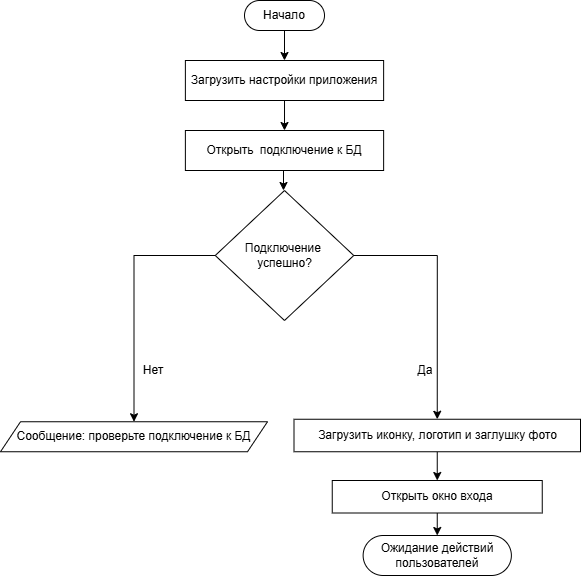

The diagram above was exported from draw.io. Its source (the exported page's mxGraphModel, read from the mxfile embedded in the PNG):
<mxGraphModel dx="1281" dy="722" grid="1" gridSize="10" guides="1" tooltips="1" connect="1" arrows="1" fold="1" page="1" pageScale="1" pageWidth="827" pageHeight="1169" math="0" shadow="0">
  <root>
    <mxCell id="0" />
    <mxCell id="1" parent="0" />
    <mxCell id="zcv4YzC20aJ-QCqTEub_-67" edge="1" parent="1" source="zcv4YzC20aJ-QCqTEub_-4" style="edgeStyle=orthogonalEdgeStyle;rounded=0;orthogonalLoop=1;jettySize=auto;html=1;exitX=0.5;exitY=1;exitDx=0;exitDy=0;entryX=0.5;entryY=0;entryDx=0;entryDy=0;" target="zcv4YzC20aJ-QCqTEub_-66">
      <mxGeometry relative="1" as="geometry" />
    </mxCell>
    <mxCell id="zcv4YzC20aJ-QCqTEub_-4" parent="1" style="rounded=1;whiteSpace=wrap;html=1;arcSize=50;" value="Начало" vertex="1">
      <mxGeometry height="30" width="80" x="374" y="10" as="geometry" />
    </mxCell>
    <mxCell id="zcv4YzC20aJ-QCqTEub_-7" parent="1" style="text;html=1;whiteSpace=wrap;strokeColor=none;fillColor=#FFFFFF;align=center;verticalAlign=middle;rounded=0;" value="Нет" vertex="1">
      <mxGeometry height="20" width="26" x="270" y="370" as="geometry" />
    </mxCell>
    <mxCell id="zcv4YzC20aJ-QCqTEub_-8" parent="1" style="shape=parallelogram;perimeter=parallelogramPerimeter;whiteSpace=wrap;html=1;fixedSize=1;" value="Сообщение: проверьте подключение к БД" vertex="1">
      <mxGeometry height="30" width="267" x="130" y="431.25" as="geometry" />
    </mxCell>
    <mxCell id="zcv4YzC20aJ-QCqTEub_-56" edge="1" parent="1" source="zcv4YzC20aJ-QCqTEub_-10" style="edgeStyle=orthogonalEdgeStyle;rounded=0;orthogonalLoop=1;jettySize=auto;html=1;exitX=0.5;exitY=1;exitDx=0;exitDy=0;entryX=0.5;entryY=0;entryDx=0;entryDy=0;" target="zcv4YzC20aJ-QCqTEub_-47">
      <mxGeometry relative="1" as="geometry" />
    </mxCell>
    <mxCell id="zcv4YzC20aJ-QCqTEub_-10" parent="1" style="rounded=0;whiteSpace=wrap;html=1;" value="Загрузить иконку, логотип и заглушку фото" vertex="1">
      <mxGeometry height="32.5" width="286.5" x="423.5" y="428.75" as="geometry" />
    </mxCell>
    <mxCell id="zcv4YzC20aJ-QCqTEub_-36" parent="1" style="text;html=1;whiteSpace=wrap;strokeColor=none;fillColor=#FFFFFF;align=center;verticalAlign=middle;rounded=0;" value="Да" vertex="1">
      <mxGeometry height="20" width="26" x="542" y="370" as="geometry" />
    </mxCell>
    <mxCell id="zcv4YzC20aJ-QCqTEub_-53" edge="1" parent="1" source="zcv4YzC20aJ-QCqTEub_-39" style="edgeStyle=orthogonalEdgeStyle;rounded=0;orthogonalLoop=1;jettySize=auto;html=1;exitX=0;exitY=0.5;exitDx=0;exitDy=0;entryX=0.5;entryY=0;entryDx=0;entryDy=0;" target="zcv4YzC20aJ-QCqTEub_-8">
      <mxGeometry relative="1" as="geometry" />
    </mxCell>
    <mxCell id="zcv4YzC20aJ-QCqTEub_-54" edge="1" parent="1" source="zcv4YzC20aJ-QCqTEub_-39" style="edgeStyle=orthogonalEdgeStyle;rounded=0;orthogonalLoop=1;jettySize=auto;html=1;exitX=1;exitY=0.5;exitDx=0;exitDy=0;entryX=0.5;entryY=0;entryDx=0;entryDy=0;" target="zcv4YzC20aJ-QCqTEub_-10">
      <mxGeometry relative="1" as="geometry" />
    </mxCell>
    <mxCell id="zcv4YzC20aJ-QCqTEub_-39" parent="1" style="rhombus;whiteSpace=wrap;html=1;" value="Подключение&amp;nbsp;&lt;div&gt;успешно?&lt;/div&gt;" vertex="1">
      <mxGeometry height="130" width="138.5" x="344.75" y="200" as="geometry" />
    </mxCell>
    <mxCell id="zcv4YzC20aJ-QCqTEub_-44" edge="1" parent="1" style="edgeStyle=orthogonalEdgeStyle;rounded=0;orthogonalLoop=1;jettySize=auto;html=1;exitX=0.5;exitY=1;exitDx=0;exitDy=0;entryX=0.5;entryY=0;entryDx=0;entryDy=0;">
      <mxGeometry relative="1" as="geometry">
        <mxPoint x="413" y="170" as="sourcePoint" />
        <mxPoint x="413" y="200" as="targetPoint" />
      </mxGeometry>
    </mxCell>
    <mxCell id="zcv4YzC20aJ-QCqTEub_-70" edge="1" parent="1" source="zcv4YzC20aJ-QCqTEub_-47" style="edgeStyle=orthogonalEdgeStyle;rounded=0;orthogonalLoop=1;jettySize=auto;html=1;exitX=0.5;exitY=1;exitDx=0;exitDy=0;entryX=0.5;entryY=0;entryDx=0;entryDy=0;" target="zcv4YzC20aJ-QCqTEub_-59">
      <mxGeometry relative="1" as="geometry" />
    </mxCell>
    <mxCell id="zcv4YzC20aJ-QCqTEub_-47" parent="1" style="rounded=0;whiteSpace=wrap;html=1;" value="Открыть окно входа" vertex="1">
      <mxGeometry height="32.5" width="210" x="461.75" y="490" as="geometry" />
    </mxCell>
    <mxCell id="zcv4YzC20aJ-QCqTEub_-59" parent="1" style="rounded=1;whiteSpace=wrap;html=1;arcSize=50;" value="Ожидание действий пользователей" vertex="1">
      <mxGeometry height="40" width="148.25" x="492.63" y="545" as="geometry" />
    </mxCell>
    <mxCell id="zcv4YzC20aJ-QCqTEub_-69" edge="1" parent="1" source="zcv4YzC20aJ-QCqTEub_-66" style="edgeStyle=orthogonalEdgeStyle;rounded=0;orthogonalLoop=1;jettySize=auto;html=1;exitX=0.5;exitY=1;exitDx=0;exitDy=0;entryX=0.5;entryY=0;entryDx=0;entryDy=0;" target="zcv4YzC20aJ-QCqTEub_-68">
      <mxGeometry relative="1" as="geometry" />
    </mxCell>
    <mxCell id="zcv4YzC20aJ-QCqTEub_-66" parent="1" style="rounded=0;whiteSpace=wrap;html=1;" value="Загрузить настройки приложения" vertex="1">
      <mxGeometry height="40" width="198.25" x="314.88" y="70" as="geometry" />
    </mxCell>
    <mxCell id="zcv4YzC20aJ-QCqTEub_-68" parent="1" style="rounded=0;whiteSpace=wrap;html=1;" value="Открыть&lt;span style=&quot;white-space: pre;&quot;&gt;&#09;&lt;/span&gt;подключение к БД" vertex="1">
      <mxGeometry height="40" width="198.25" x="314.88" y="140" as="geometry" />
    </mxCell>
  </root>
</mxGraphModel>